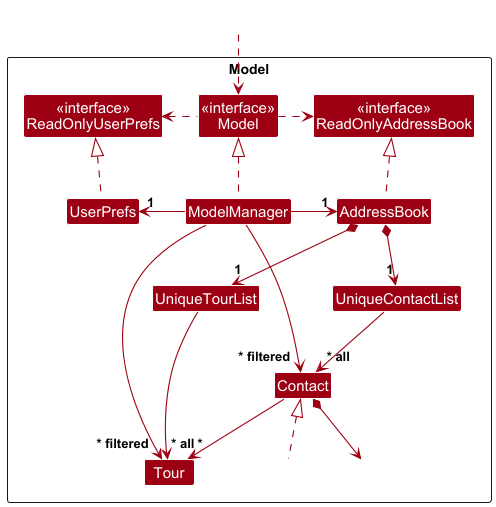

The diagram above was rendered by PlantUML. Its source (embedded in the PNG):
@startuml
!include style.puml
skinparam arrowThickness 1.1
skinparam arrowColor MODEL_COLOR
skinparam classBackgroundColor MODEL_COLOR

Package Model as ModelPackage <<Rectangle>>{
Class "<<interface>>\nReadOnlyAddressBook" as ReadOnlyAddressBook
Class "<<interface>>\nReadOnlyUserPrefs" as ReadOnlyUserPrefs
Class "<<interface>>\nModel" as Model
Class AddressBook
Class ModelManager
Class UserPrefs

Class UniqueContactList
Class UniqueTourList
Class Contact
Class Tour

Class I #FFFFFF
Class J #FFFFFF
Class K #FFFFFF
}

Class HiddenOutside #FFFFFF
HiddenOutside ..> Model

Contact *--> I
J .up.|> Contact
Contact --> "*" Tour

ModelManager .up.|> Model
Model .left.> ReadOnlyUserPrefs
Model .right.> ReadOnlyAddressBook
ModelManager -left-> "1" AddressBook
ModelManager -right-> "1" UserPrefs
UserPrefs .up.|> ReadOnlyUserPrefs

AddressBook *-down-> "1" UniqueContactList
AddressBook *-down-> "1" UniqueTourList
AddressBook .up.|> ReadOnlyAddressBook
UniqueContactList --> "~* all" Contact
UniqueTourList --> "~* all" Tour
K -[hidden]up-> UniqueTourList
Tour -[hidden]up-> K

ModelManager --> "~* filtered" Contact
ModelManager --> "~* filtered" Tour
@enduml